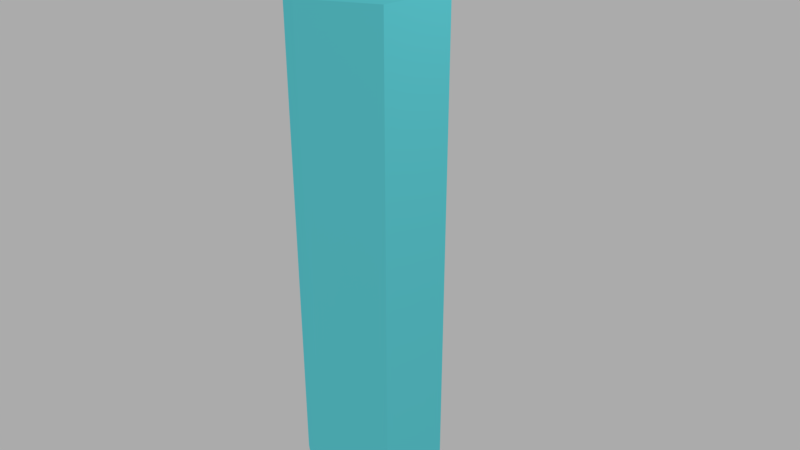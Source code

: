 # Source: First_attempt_hexagonal_pillar.blend  (saved by Blender 2.79.0; exported with 4.5.12 LTS)
import bpy
from mathutils import Matrix  # noqa: F401  (used for matrix-valued properties, if any)

bpy.ops.wm.read_factory_settings(use_empty=True)
scene = bpy.context.scene
scene.name = 'Scene'

# ---- collections
col_collection_1 = bpy.data.collections.new('Collection 1'); scene.collection.children.link(col_collection_1)

# ---- materials (node trees are filled in below, after node groups)
mat_pillar_basic = bpy.data.materials.new('Pillar basic')
mat_pillar_basic.alpha_threshold = 0.0
mat_pillar_basic.use_transparent_shadow = False
mat_pillar_basic.diffuse_color = (0.165, 0.9152, 1.0, 1.0)
mat_pillar_basic.specular_color = (0.6884, 0.9143, 1.0)
mat_pillar_basic.roughness = 0.5

# ---- material node trees

# ---- world
world_world = bpy.data.worlds.new('World'); scene.world = world_world
world_world.color = (0.4079, 0.4079, 0.4079)
world_world.use_sun_shadow = False
world_world.sun_shadow_jitter_overblur = 0.0
world_world.cycles.sampling_method = 'MANUAL'

# ---- cameras
cam_camera = bpy.data.cameras.new('Camera')
cam_camera.clip_end = 100.0
cam_camera.lens = 35.0
cam_camera.sensor_width = 32.0
cam_camera.sensor_height = 18.0
cam_camera.ortho_scale = 7.314
cam_camera.dof.focus_distance = 0.0
cam_camera.dof.aperture_fstop = 128.0

# ---- lights
light_lamp = bpy.data.lights.new('Lamp', 'POINT')
light_lamp.transmission_factor = 0.0
light_lamp.cutoff_distance = 30.0
light_lamp.energy = 100.0
light_lamp.shadow_buffer_clip_start = 1.001
light_lamp.shadow_soft_size = 0.1
light_lamp.shadow_maximum_resolution = 0.006
light_lamp.use_absolute_resolution = True

# ---- meshes
me_circle = bpy.data.meshes.new('Circle')
me_circle.from_pydata([(2.98e-08, 1.0, 1.697), (-0.866, 0.5, 1.697), (-0.866, -0.5, 1.697), (1.192e-07, -1.0, 1.697), (0.866, -0.5, 1.697), (0.866, 0.5, 1.697), (2.98e-08, 1.0, -1.697), (-0.866, 0.5, -1.697), (-0.866, -0.5, -1.697), (1.192e-07, -1.0, -1.697), (0.866, -0.5, -1.697), (0.866, 0.5, -1.697), (0.433, 0.75, 1.697), (0.433, 0.75, -1.697), (0.866, 0.5, 1.192e-07), (2.98e-08, 1.0, 1.192e-07), (0.6495, 0.625, 1.697), (0.6495, 0.625, -1.697), (0.866, 0.5, -0.8485), (2.98e-08, 1.0, -0.8485), (0.2165, 0.875, 1.697), (0.2165, 0.875, -1.697), (0.866, 0.5, 0.8485), (2.98e-08, 1.0, 0.8485), (0.6495, 0.625, 1.192e-07), (0.2165, 0.875, 1.192e-07), (0.2165, 0.875, 0.8485), (0.6495, 0.625, 0.8485), (0.6495, 0.625, -0.8485), (0.2165, 0.875, -0.8485)], [], [(5, 22, 14), (5, 12, 16), (7, 8, 9, 10, 11, 17, 13, 21, 6), (15, 6, 19), (1, 2, 8, 7), (2, 3, 9, 8), (3, 4, 10, 9), (0, 20, 12), (0, 12, 5), (1, 0, 5, 4, 3, 2), (23, 0, 15), (0, 1, 7, 6), (15, 0, 6), (11, 14, 18), (5, 14, 11), (4, 5, 11, 10), (5, 16, 27, 24, 28, 17, 11, 18, 14), (20, 0, 19, 6, 21, 29, 25, 26)])
_ca = me_circle.color_attributes.new('Col', 'BYTE_COLOR', 'CORNER')
_ca.data.foreach_set('color', [1.0, 1.0, 1.0, 1.0, 1.0, 1.0, 1.0, 1.0, 1.0, 1.0, 1.0, 1.0, 1.0, 1.0, 1.0, 1.0, 1.0, 1.0, 1.0, 1.0, 1.0, 1.0, 1.0, 1.0, 1.0, 1.0, 1.0, 1.0, 1.0, 1.0, 1.0, 1.0, 1.0, 1.0, 1.0, 1.0, 1.0, 1.0, 1.0, 1.0, 1.0, 1.0, 1.0, 1.0, 1.0, 1.0, 1.0, 1.0, 1.0, 1.0, 1.0, 1.0, 1.0, 1.0, 1.0, 1.0, 1.0, 1.0, 1.0, 1.0, 1.0, 1.0, 1.0, 1.0, 1.0, 1.0, 1.0, 1.0, 1.0, 1.0, 1.0, 1.0, 1.0, 1.0, 1.0, 1.0, 1.0, 1.0, 1.0, 1.0, 1.0, 1.0, 1.0, 1.0, 1.0, 1.0, 1.0, 1.0, 1.0, 1.0, 1.0, 1.0, 1.0, 1.0, 1.0, 1.0, 1.0, 1.0, 1.0, 1.0, 1.0, 1.0, 1.0, 1.0, 1.0, 1.0, 1.0, 1.0, 1.0, 1.0, 1.0, 1.0, 1.0, 1.0, 1.0, 1.0, 1.0, 1.0, 1.0, 1.0, 1.0, 1.0, 1.0, 1.0, 1.0, 1.0, 1.0, 1.0, 1.0, 1.0, 1.0, 1.0, 1.0, 1.0, 1.0, 1.0, 1.0, 1.0, 1.0, 1.0, 1.0, 1.0, 1.0, 1.0, 1.0, 1.0, 1.0, 1.0, 1.0, 1.0, 1.0, 1.0, 1.0, 1.0, 1.0, 1.0, 1.0, 1.0, 1.0, 1.0, 1.0, 1.0, 1.0, 1.0, 1.0, 1.0, 1.0, 1.0, 1.0, 1.0, 1.0, 1.0, 1.0, 1.0, 1.0, 1.0, 1.0, 1.0, 1.0, 1.0, 1.0, 1.0, 1.0, 1.0, 1.0, 1.0, 1.0, 1.0, 1.0, 1.0, 1.0, 1.0, 1.0, 1.0, 1.0, 1.0, 1.0, 1.0, 1.0, 1.0, 1.0, 1.0, 1.0, 1.0, 1.0, 1.0, 1.0, 1.0, 1.0, 1.0, 1.0, 1.0, 1.0, 1.0, 1.0, 1.0, 1.0, 1.0, 1.0, 1.0, 1.0, 1.0, 1.0, 1.0, 1.0, 1.0, 1.0, 1.0, 1.0, 1.0, 1.0, 1.0, 1.0, 1.0, 1.0, 1.0, 1.0, 1.0, 1.0, 1.0, 1.0, 1.0, 1.0, 1.0, 1.0, 1.0, 1.0, 1.0, 1.0, 1.0, 1.0, 1.0, 1.0, 1.0, 1.0, 1.0, 1.0, 1.0, 1.0, 1.0, 1.0, 1.0, 1.0, 1.0, 1.0, 1.0, 1.0, 1.0, 1.0, 1.0, 1.0, 1.0, 1.0, 1.0, 1.0, 1.0, 1.0, 1.0, 1.0, 1.0, 1.0, 1.0, 1.0, 1.0, 1.0, 1.0, 1.0, 1.0, 1.0, 1.0, 1.0, 1.0, 1.0, 1.0, 1.0, 1.0, 1.0, 1.0, 1.0, 1.0, 1.0, 1.0, 1.0, 1.0, 1.0, 1.0, 1.0, 1.0, 1.0, 1.0, 1.0, 1.0, 1.0, 1.0, 1.0, 1.0])
me_circle.materials.append(mat_pillar_basic)
me_circle.use_remesh_preserve_volume = False
me_circle.use_remesh_preserve_attributes = False
me_circle.use_mirror_vertex_groups = False
me_circle.update()

# ---- objects
ob_pillar = bpy.data.objects.new('Pillar', me_circle)
ob_lamp = bpy.data.objects.new('Lamp', light_lamp)
ob_camera = bpy.data.objects.new('Camera', cam_camera)

# ---- transforms, parenting, visibility, modifiers, constraints
ob_pillar.location = (0.0, 0.0, 0.0)
ob_pillar.scale = (1.0, 1.0, 2.0)
ob_pillar.lineart.crease_threshold = 0.0
ob_lamp.location = (4.076, 1.005, 5.904)
ob_lamp.rotation_euler = (0.6503, 0.05522, 1.866)
ob_lamp.lock_rotations_4d = False
ob_lamp.empty_display_type = 'ARROWS'
ob_lamp.color = (0.0, 0.0, 0.0, 0.0)
ob_lamp.lineart.crease_threshold = 0.0
ob_camera.location = (7.481, -6.508, 5.344)
ob_camera.rotation_euler = (1.109, 0.0, 0.8149)
ob_camera.lock_rotations_4d = False
ob_camera.empty_display_type = 'ARROWS'
ob_camera.color = (0.0, 0.0, 0.0, 0.0)
ob_camera.display_type = 'WIRE'
ob_camera.lineart.crease_threshold = 0.0

# ---- collection membership
col_collection_1.objects.link(ob_pillar)
col_collection_1.objects.link(ob_lamp)
col_collection_1.objects.link(ob_camera)

# ---- scene / render settings (as saved in the file)
scene.camera = ob_camera
scene.frame_start = 1; scene.frame_end = 250; scene.frame_set(1)
scene.render.engine = 'BLENDER_EEVEE_NEXT'
scene.render.resolution_percentage = 50
scene.render.dither_intensity = 0.0
scene.render.use_freestyle = True
scene.cycles.use_denoising = False
scene.cycles.samples = 128
scene.cycles.sampling_pattern = 'TABULATED_SOBOL'
scene.cycles.use_adaptive_sampling = False
scene.cycles.use_light_tree = False
scene.cycles.blur_glossy = 0.0
scene.cycles.sample_clamp_indirect = 0.0
scene.view_settings.view_transform = 'Standard'
bpy.context.view_layer.update()
